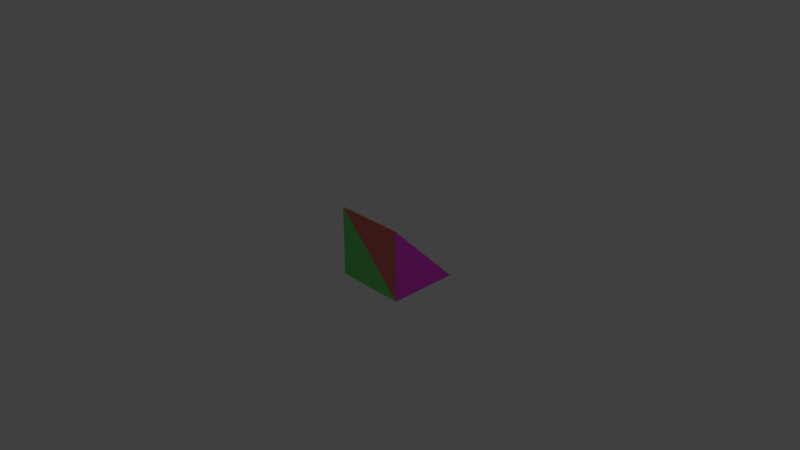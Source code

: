 # Source: fl8-1_models.blend  (saved by Blender 2.79.0; exported with 4.5.12 LTS)
import bpy
from mathutils import Matrix  # noqa: F401  (used for matrix-valued properties, if any)

bpy.ops.wm.read_factory_settings(use_empty=True)
scene = bpy.context.scene
scene.name = 'Scene'

# ---- collections
col_collection_1 = bpy.data.collections.new('Collection 1'); scene.collection.children.link(col_collection_1)

# ---- materials (node trees are filled in below, after node groups)
mat_greenmaterial = bpy.data.materials.new('GreenMaterial')
mat_greenmaterial.alpha_threshold = 0.0
mat_greenmaterial.diffuse_color = (0.177, 0.8, 0.1638, 1.0)
mat_greenmaterial.roughness = 0.5
mat_bluematerial = bpy.data.materials.new('BlueMaterial')
mat_bluematerial.alpha_threshold = 0.0
mat_bluematerial.diffuse_color = (0.8, 0.187, 0.1678, 1.0)
mat_bluematerial.roughness = 0.5
mat_redmaterial = bpy.data.materials.new('RedMaterial')
mat_redmaterial.alpha_threshold = 0.0
mat_redmaterial.diffuse_color = (0.8, 0.05615, 0.7112, 1.0)
mat_redmaterial.roughness = 0.5

# ---- material node trees
mat_greenmaterial.use_nodes = True; mat_greenmaterial.node_tree.nodes.clear()
_N = mat_greenmaterial.node_tree.nodes; _L = mat_greenmaterial.node_tree.links
n0 = _N.new('ShaderNodeOutputMaterial'); n0.name = 'Material Output'; n0.location = (300, 300)
n1 = _N.new('ShaderNodeBsdfDiffuse'); n1.name = 'Diffuse BSDF'; n1.location = (10, 300)
n1.inputs[0].default_value = (0.177, 0.8, 0.1638, 1.0)
_L.new(n1.outputs[0], n0.inputs[0])
n0.is_active_output = True
mat_bluematerial.use_nodes = True; mat_bluematerial.node_tree.nodes.clear()
_N = mat_bluematerial.node_tree.nodes; _L = mat_bluematerial.node_tree.links
n0 = _N.new('ShaderNodeOutputMaterial'); n0.name = 'Material Output'; n0.location = (300, 300)
n1 = _N.new('ShaderNodeBsdfDiffuse'); n1.name = 'Diffuse BSDF'; n1.location = (10, 300)
n1.inputs[0].default_value = (0.8, 0.187, 0.1678, 1.0)
_L.new(n1.outputs[0], n0.inputs[0])
n0.is_active_output = True
mat_redmaterial.use_nodes = True; mat_redmaterial.node_tree.nodes.clear()
_N = mat_redmaterial.node_tree.nodes; _L = mat_redmaterial.node_tree.links
n0 = _N.new('ShaderNodeOutputMaterial'); n0.name = 'Material Output'; n0.location = (300, 300)
n1 = _N.new('ShaderNodeBsdfDiffuse'); n1.name = 'Diffuse BSDF'; n1.location = (10, 300)
n1.inputs[0].default_value = (0.8, 0.05615, 0.7112, 1.0)
_L.new(n1.outputs[0], n0.inputs[0])
n0.is_active_output = True

# ---- world
world_world = bpy.data.worlds.new('World'); scene.world = world_world
world_world.color = (0.05088, 0.05088, 0.05088)
world_world.use_sun_shadow = False
world_world.sun_shadow_jitter_overblur = 0.0
world_world.cycles.sampling_method = 'MANUAL'

# ---- cameras
cam_camera = bpy.data.cameras.new('Camera')
cam_camera.clip_end = 100.0
cam_camera.lens = 35.0
cam_camera.sensor_width = 32.0
cam_camera.sensor_height = 18.0
cam_camera.ortho_scale = 7.314
cam_camera.dof.focus_distance = 0.0

# ---- lights
light_lamp = bpy.data.lights.new('Lamp', 'POINT')
light_lamp.transmission_factor = 0.0
light_lamp.cutoff_distance = 30.0
light_lamp.energy = 100.0
light_lamp.shadow_buffer_clip_start = 1.001
light_lamp.shadow_soft_size = 0.1
light_lamp.shadow_maximum_resolution = 0.006
light_lamp.use_absolute_resolution = True

# ---- meshes
me_plane_001 = bpy.data.meshes.new('Plane.001')
me_plane_001.from_pydata([(-0.5, -0.5, -5.96e-08), (0.5, -0.5, -5.96e-08), (-0.5, 0.5, 5.96e-08), (0.5, 0.5, 5.96e-08), (0.5, -0.5, -1.0)], [], [(1, 2, 0), (3, 1, 4), (1, 3, 2)])
me_plane_001.polygons.foreach_set('material_index', [0, 2, 1])
me_plane_001.materials.append(mat_greenmaterial)
me_plane_001.materials.append(mat_bluematerial)
me_plane_001.materials.append(mat_redmaterial)
me_plane_001.use_remesh_preserve_volume = False
me_plane_001.use_remesh_preserve_attributes = False
me_plane_001.use_mirror_vertex_groups = False
me_plane_001.update()

# ---- objects
ob_plane = bpy.data.objects.new('Plane', me_plane_001)
ob_lamp = bpy.data.objects.new('Lamp', light_lamp)
ob_camera = bpy.data.objects.new('Camera', cam_camera)

# ---- transforms, parenting, visibility, modifiers, constraints
ob_plane.location = (0.0, 0.0, 0.0)
ob_plane.rotation_euler = (1.571, 0.0, 0.0)
ob_plane.lineart.crease_threshold = 0.0
ob_lamp.location = (4.076, 1.005, 5.904)
ob_lamp.rotation_euler = (0.6503, 0.05522, 1.866)
ob_lamp.lock_rotations_4d = False
ob_lamp.empty_display_type = 'ARROWS'
ob_lamp.color = (0.0, 0.0, 0.0, 0.0)
ob_lamp.lineart.crease_threshold = 0.0
ob_camera.location = (7.481, -6.508, 5.344)
ob_camera.rotation_euler = (1.109, 0.0, 0.8149)
ob_camera.lock_rotations_4d = False
ob_camera.empty_display_type = 'ARROWS'
ob_camera.color = (0.0, 0.0, 0.0, 0.0)
ob_camera.display_type = 'WIRE'
ob_camera.lineart.crease_threshold = 0.0

# ---- collection membership
col_collection_1.objects.link(ob_plane)
col_collection_1.objects.link(ob_lamp)
col_collection_1.objects.link(ob_camera)

# ---- scene / render settings (as saved in the file)
scene.camera = ob_camera
scene.frame_start = 1; scene.frame_end = 250; scene.frame_set(1)
scene.render.engine = 'CYCLES'
scene.render.resolution_percentage = 50
scene.render.dither_intensity = 0.0
scene.cycles.use_denoising = False
scene.cycles.samples = 128
scene.cycles.sampling_pattern = 'TABULATED_SOBOL'
scene.cycles.use_adaptive_sampling = False
scene.cycles.use_light_tree = False
scene.cycles.blur_glossy = 0.0
scene.cycles.sample_clamp_indirect = 0.0
scene.view_settings.view_transform = 'Standard'
bpy.context.view_layer.update()
